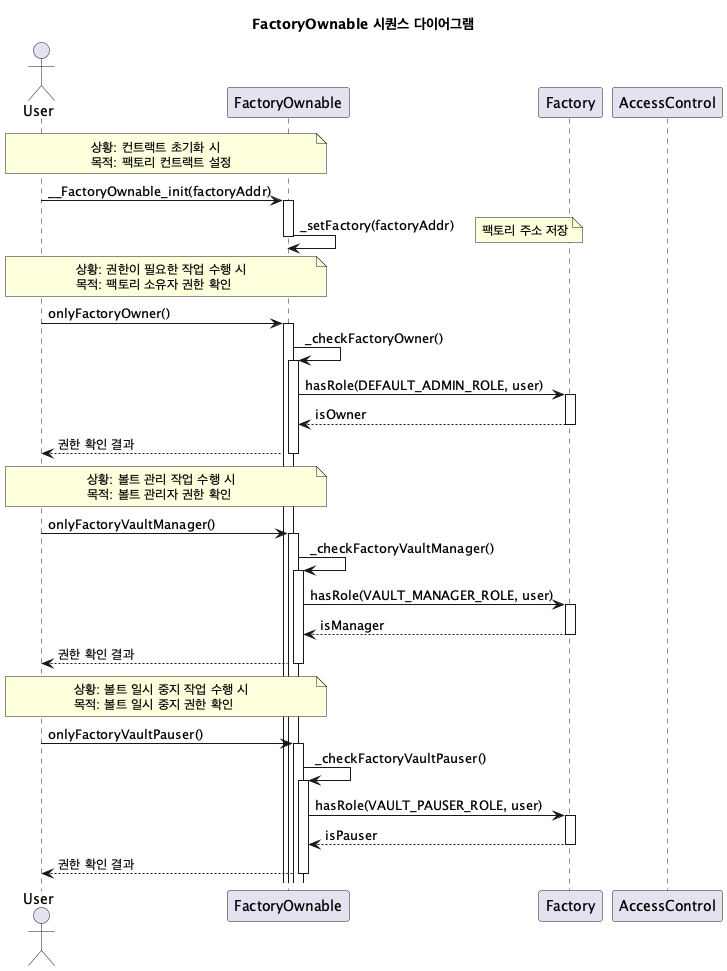

The diagram above was rendered by PlantUML. Its source (embedded in the PNG):
@startuml
title FactoryOwnable 시퀀스 다이어그램

actor User
participant "FactoryOwnable" as FO
participant "Factory" as F
participant "AccessControl" as AC

note over User, FO
  상황: 컨트랙트 초기화 시
  목적: 팩토리 컨트랙트 설정
end note

User -> FO: __FactoryOwnable_init(factoryAddr)
activate FO
FO -> FO: _setFactory(factoryAddr)
note right: 팩토리 주소 저장
deactivate FO

note over User, FO
  상황: 권한이 필요한 작업 수행 시
  목적: 팩토리 소유자 권한 확인
end note

User -> FO: onlyFactoryOwner()
activate FO
FO -> FO: _checkFactoryOwner()
activate FO
FO -> F: hasRole(DEFAULT_ADMIN_ROLE, user)
activate F
F --> FO: isOwner
deactivate F
FO --> User: 권한 확인 결과
deactivate FO

note over User, FO
  상황: 볼트 관리 작업 수행 시
  목적: 볼트 관리자 권한 확인
end note

User -> FO: onlyFactoryVaultManager()
activate FO
FO -> FO: _checkFactoryVaultManager()
activate FO
FO -> F: hasRole(VAULT_MANAGER_ROLE, user)
activate F
F --> FO: isManager
deactivate F
FO --> User: 권한 확인 결과
deactivate FO

note over User, FO
  상황: 볼트 일시 중지 작업 수행 시
  목적: 볼트 일시 중지 권한 확인
end note

User -> FO: onlyFactoryVaultPauser()
activate FO
FO -> FO: _checkFactoryVaultPauser()
activate FO
FO -> F: hasRole(VAULT_PAUSER_ROLE, user)
activate F
F --> FO: isPauser
deactivate F
FO --> User: 권한 확인 결과
deactivate FO

@enduml